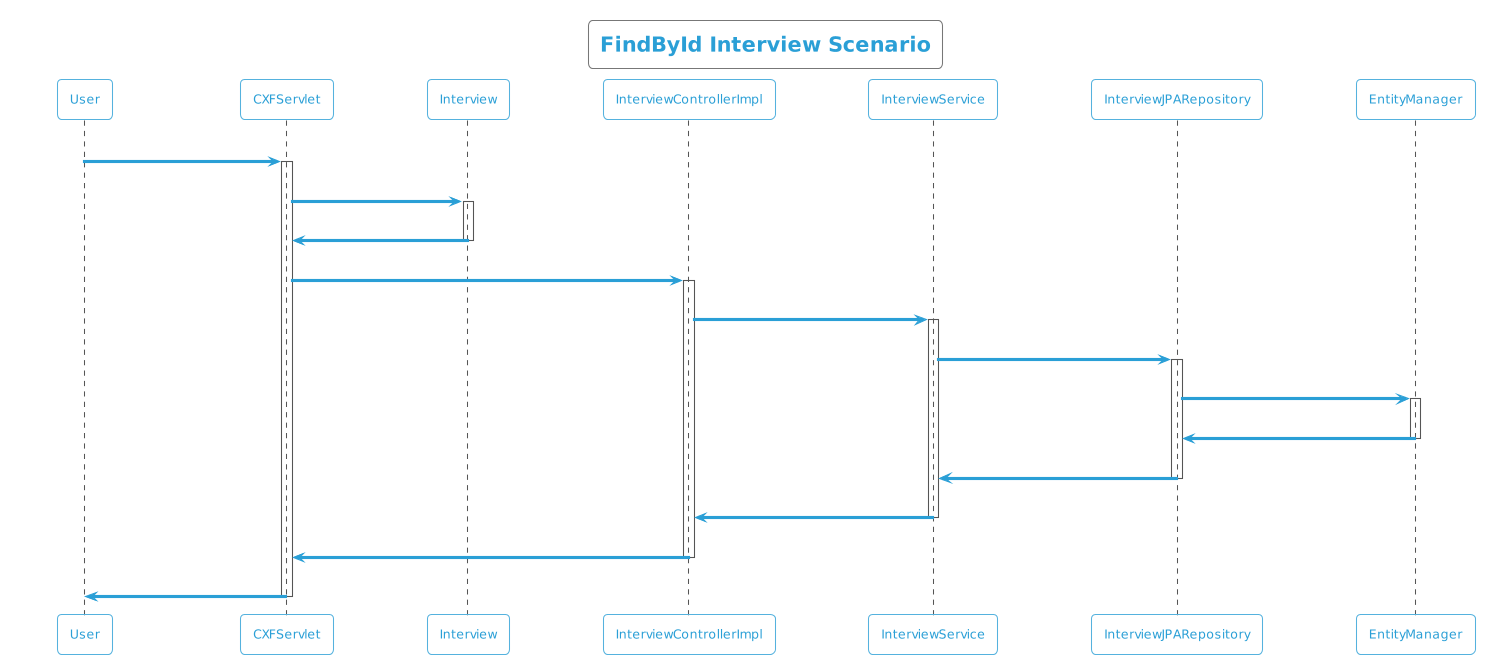

The diagram above was rendered by PlantUML. Its source (embedded in the PNG):
@startuml
!theme cyborg-outline
title FindById Interview Scenario
participant User
User -> CXFServlet: GET, Interview
activate CXFServlet
CXFServlet -> Interview: << findById >>
activate Interview
Interview -> CXFServlet: << instance >>
deactivate Interview
CXFServlet -> InterviewControllerImpl: findById(:int)
activate InterviewControllerImpl
InterviewControllerImpl -> InterviewService: findById(:int)
activate InterviewService
InterviewService -> InterviewJPARepository: findById(:int)
activate InterviewJPARepository
InterviewJPARepository -> EntityManager: response(:Interview)
activate EntityManager
EntityManager -> InterviewJPARepository: << persisted Interview >>
deactivate EntityManager
InterviewJPARepository -> InterviewService: << persisted Interview >>
deactivate InterviewJPARepository
InterviewService -> InterviewControllerImpl: << persisted Interview >>
deactivate InterviewService
InterviewControllerImpl -> CXFServlet: << persisted Interview >>
deactivate InterviewControllerImpl
CXFServlet -> User: marshalled Interview XML
deactivate CXFServlet
@enduml